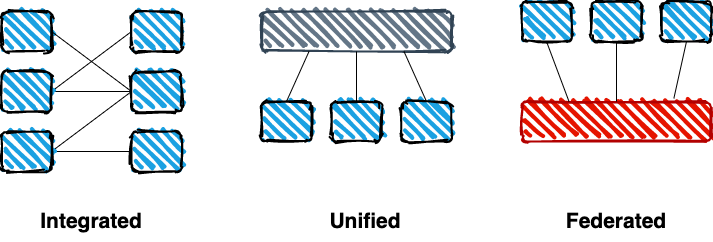

The diagram above was exported from draw.io. Its source (the exported page's mxGraphModel, read from the mxfile embedded in the PNG):
<mxGraphModel dx="1119" dy="736" grid="1" gridSize="10" guides="1" tooltips="1" connect="1" arrows="1" fold="1" page="1" pageScale="1" pageWidth="827" pageHeight="1169" math="0" shadow="0">
  <root>
    <mxCell id="0" />
    <mxCell id="1" parent="0" />
    <mxCell id="L4cwrYgAtiGbplAFR0Q9-1" value="" style="rounded=1;whiteSpace=wrap;html=1;strokeWidth=2;fillWeight=4;hachureGap=8;hachureAngle=45;fillColor=#1ba1e2;sketch=1;" vertex="1" parent="1">
      <mxGeometry x="50" y="80" width="50" height="40" as="geometry" />
    </mxCell>
    <mxCell id="L4cwrYgAtiGbplAFR0Q9-8" value="" style="endArrow=none;html=1;entryX=0;entryY=0.5;entryDx=0;entryDy=0;exitX=1;exitY=0.5;exitDx=0;exitDy=0;" edge="1" parent="1">
      <mxGeometry width="50" height="50" relative="1" as="geometry">
        <mxPoint x="100" y="160" as="sourcePoint" />
        <mxPoint x="180" y="100" as="targetPoint" />
      </mxGeometry>
    </mxCell>
    <mxCell id="L4cwrYgAtiGbplAFR0Q9-9" value="" style="endArrow=none;html=1;entryX=0;entryY=0.5;entryDx=0;entryDy=0;exitX=1;exitY=0.5;exitDx=0;exitDy=0;" edge="1" parent="1" source="L4cwrYgAtiGbplAFR0Q9-1">
      <mxGeometry width="50" height="50" relative="1" as="geometry">
        <mxPoint x="110" y="170" as="sourcePoint" />
        <mxPoint x="180" y="160" as="targetPoint" />
      </mxGeometry>
    </mxCell>
    <mxCell id="L4cwrYgAtiGbplAFR0Q9-10" value="" style="endArrow=none;html=1;entryX=0;entryY=0.5;entryDx=0;entryDy=0;" edge="1" parent="1">
      <mxGeometry width="50" height="50" relative="1" as="geometry">
        <mxPoint x="100" y="160" as="sourcePoint" />
        <mxPoint x="180" y="160" as="targetPoint" />
      </mxGeometry>
    </mxCell>
    <mxCell id="L4cwrYgAtiGbplAFR0Q9-11" value="" style="endArrow=none;html=1;entryX=0;entryY=0.5;entryDx=0;entryDy=0;exitX=1;exitY=0.5;exitDx=0;exitDy=0;" edge="1" parent="1">
      <mxGeometry width="50" height="50" relative="1" as="geometry">
        <mxPoint x="100" y="220" as="sourcePoint" />
        <mxPoint x="180" y="160" as="targetPoint" />
      </mxGeometry>
    </mxCell>
    <mxCell id="L4cwrYgAtiGbplAFR0Q9-12" value="" style="endArrow=none;html=1;entryX=0;entryY=0.5;entryDx=0;entryDy=0;exitX=1;exitY=0.5;exitDx=0;exitDy=0;" edge="1" parent="1">
      <mxGeometry width="50" height="50" relative="1" as="geometry">
        <mxPoint x="100" y="220" as="sourcePoint" />
        <mxPoint x="180" y="220" as="targetPoint" />
      </mxGeometry>
    </mxCell>
    <mxCell id="L4cwrYgAtiGbplAFR0Q9-13" value="" style="rounded=1;whiteSpace=wrap;html=1;strokeWidth=2;fillWeight=4;hachureGap=8;hachureAngle=45;fillColor=#1ba1e2;sketch=1;" vertex="1" parent="1">
      <mxGeometry x="50" y="140" width="50" height="40" as="geometry" />
    </mxCell>
    <mxCell id="L4cwrYgAtiGbplAFR0Q9-14" value="" style="rounded=1;whiteSpace=wrap;html=1;strokeWidth=2;fillWeight=4;hachureGap=8;hachureAngle=45;fillColor=#1ba1e2;sketch=1;" vertex="1" parent="1">
      <mxGeometry x="50" y="200" width="50" height="40" as="geometry" />
    </mxCell>
    <mxCell id="L4cwrYgAtiGbplAFR0Q9-15" value="" style="rounded=1;whiteSpace=wrap;html=1;strokeWidth=2;fillWeight=4;hachureGap=8;hachureAngle=45;fillColor=#1ba1e2;sketch=1;" vertex="1" parent="1">
      <mxGeometry x="180" y="80" width="50" height="40" as="geometry" />
    </mxCell>
    <mxCell id="L4cwrYgAtiGbplAFR0Q9-16" value="" style="rounded=1;whiteSpace=wrap;html=1;strokeWidth=2;fillWeight=4;hachureGap=8;hachureAngle=45;fillColor=#1ba1e2;sketch=1;" vertex="1" parent="1">
      <mxGeometry x="180" y="140" width="50" height="40" as="geometry" />
    </mxCell>
    <mxCell id="L4cwrYgAtiGbplAFR0Q9-17" value="" style="rounded=1;whiteSpace=wrap;html=1;strokeWidth=2;fillWeight=4;hachureGap=8;hachureAngle=45;fillColor=#1ba1e2;sketch=1;" vertex="1" parent="1">
      <mxGeometry x="180" y="200" width="50" height="40" as="geometry" />
    </mxCell>
    <mxCell id="L4cwrYgAtiGbplAFR0Q9-18" value="" style="rounded=1;whiteSpace=wrap;html=1;strokeWidth=2;fillWeight=4;hachureGap=8;hachureAngle=45;fillColor=#647687;sketch=1;strokeColor=#314354;fontColor=#ffffff;" vertex="1" parent="1">
      <mxGeometry x="310" y="80" width="190" height="40" as="geometry" />
    </mxCell>
    <mxCell id="L4cwrYgAtiGbplAFR0Q9-19" value="" style="rounded=1;whiteSpace=wrap;html=1;strokeWidth=2;fillWeight=4;hachureGap=8;hachureAngle=45;fillColor=#1ba1e2;sketch=1;" vertex="1" parent="1">
      <mxGeometry x="310" y="170" width="50" height="40" as="geometry" />
    </mxCell>
    <mxCell id="L4cwrYgAtiGbplAFR0Q9-20" value="" style="rounded=1;whiteSpace=wrap;html=1;strokeWidth=2;fillWeight=4;hachureGap=8;hachureAngle=45;fillColor=#1ba1e2;sketch=1;" vertex="1" parent="1">
      <mxGeometry x="380" y="170" width="50" height="40" as="geometry" />
    </mxCell>
    <mxCell id="L4cwrYgAtiGbplAFR0Q9-21" value="" style="rounded=1;whiteSpace=wrap;html=1;strokeWidth=2;fillWeight=4;hachureGap=8;hachureAngle=45;fillColor=#1ba1e2;sketch=1;" vertex="1" parent="1">
      <mxGeometry x="450" y="170" width="50" height="40" as="geometry" />
    </mxCell>
    <mxCell id="L4cwrYgAtiGbplAFR0Q9-24" value="" style="endArrow=none;html=1;exitX=0.5;exitY=0;exitDx=0;exitDy=0;entryX=0.25;entryY=1;entryDx=0;entryDy=0;" edge="1" parent="1" source="L4cwrYgAtiGbplAFR0Q9-19" target="L4cwrYgAtiGbplAFR0Q9-18">
      <mxGeometry width="50" height="50" relative="1" as="geometry">
        <mxPoint x="250" y="380" as="sourcePoint" />
        <mxPoint x="350" y="130" as="targetPoint" />
      </mxGeometry>
    </mxCell>
    <mxCell id="L4cwrYgAtiGbplAFR0Q9-25" value="" style="endArrow=none;html=1;exitX=0.5;exitY=0;exitDx=0;exitDy=0;entryX=0.5;entryY=1;entryDx=0;entryDy=0;" edge="1" parent="1" source="L4cwrYgAtiGbplAFR0Q9-20" target="L4cwrYgAtiGbplAFR0Q9-18">
      <mxGeometry width="50" height="50" relative="1" as="geometry">
        <mxPoint x="345" y="180" as="sourcePoint" />
        <mxPoint x="367.5" y="130" as="targetPoint" />
      </mxGeometry>
    </mxCell>
    <mxCell id="L4cwrYgAtiGbplAFR0Q9-26" value="" style="endArrow=none;html=1;exitX=0.5;exitY=0;exitDx=0;exitDy=0;entryX=0.75;entryY=1;entryDx=0;entryDy=0;" edge="1" parent="1" source="L4cwrYgAtiGbplAFR0Q9-21" target="L4cwrYgAtiGbplAFR0Q9-18">
      <mxGeometry width="50" height="50" relative="1" as="geometry">
        <mxPoint x="355" y="190" as="sourcePoint" />
        <mxPoint x="377.5" y="140" as="targetPoint" />
      </mxGeometry>
    </mxCell>
    <mxCell id="L4cwrYgAtiGbplAFR0Q9-27" value="" style="rounded=1;whiteSpace=wrap;html=1;strokeWidth=2;fillWeight=4;hachureGap=8;hachureAngle=45;fillColor=#e51400;sketch=1;strokeColor=#B20000;fontColor=#ffffff;" vertex="1" parent="1">
      <mxGeometry x="570" y="170" width="190" height="40" as="geometry" />
    </mxCell>
    <mxCell id="L4cwrYgAtiGbplAFR0Q9-28" value="" style="rounded=1;whiteSpace=wrap;html=1;strokeWidth=2;fillWeight=4;hachureGap=8;hachureAngle=45;fillColor=#1ba1e2;sketch=1;" vertex="1" parent="1">
      <mxGeometry x="570" y="70" width="50" height="40" as="geometry" />
    </mxCell>
    <mxCell id="L4cwrYgAtiGbplAFR0Q9-29" value="" style="rounded=1;whiteSpace=wrap;html=1;strokeWidth=2;fillWeight=4;hachureGap=8;hachureAngle=45;fillColor=#1ba1e2;sketch=1;" vertex="1" parent="1">
      <mxGeometry x="640" y="70" width="50" height="40" as="geometry" />
    </mxCell>
    <mxCell id="L4cwrYgAtiGbplAFR0Q9-30" value="" style="rounded=1;whiteSpace=wrap;html=1;strokeWidth=2;fillWeight=4;hachureGap=8;hachureAngle=45;fillColor=#1ba1e2;sketch=1;" vertex="1" parent="1">
      <mxGeometry x="710" y="70" width="50" height="40" as="geometry" />
    </mxCell>
    <mxCell id="L4cwrYgAtiGbplAFR0Q9-33" value="" style="endArrow=none;html=1;entryX=0.5;entryY=1;entryDx=0;entryDy=0;exitX=0.25;exitY=0;exitDx=0;exitDy=0;" edge="1" parent="1" source="L4cwrYgAtiGbplAFR0Q9-27" target="L4cwrYgAtiGbplAFR0Q9-28">
      <mxGeometry width="50" height="50" relative="1" as="geometry">
        <mxPoint x="250" y="380" as="sourcePoint" />
        <mxPoint x="300" y="330" as="targetPoint" />
      </mxGeometry>
    </mxCell>
    <mxCell id="L4cwrYgAtiGbplAFR0Q9-34" value="" style="endArrow=none;html=1;entryX=0.5;entryY=1;entryDx=0;entryDy=0;exitX=0.5;exitY=0;exitDx=0;exitDy=0;" edge="1" parent="1" source="L4cwrYgAtiGbplAFR0Q9-27" target="L4cwrYgAtiGbplAFR0Q9-29">
      <mxGeometry width="50" height="50" relative="1" as="geometry">
        <mxPoint x="250" y="380" as="sourcePoint" />
        <mxPoint x="300" y="330" as="targetPoint" />
      </mxGeometry>
    </mxCell>
    <mxCell id="L4cwrYgAtiGbplAFR0Q9-35" value="" style="endArrow=none;html=1;exitX=0.802;exitY=-0.079;exitDx=0;exitDy=0;entryX=0.5;entryY=1;entryDx=0;entryDy=0;exitPerimeter=0;" edge="1" parent="1" source="L4cwrYgAtiGbplAFR0Q9-27" target="L4cwrYgAtiGbplAFR0Q9-30">
      <mxGeometry width="50" height="50" relative="1" as="geometry">
        <mxPoint x="345" y="180" as="sourcePoint" />
        <mxPoint x="367.5" y="130" as="targetPoint" />
      </mxGeometry>
    </mxCell>
    <mxCell id="L4cwrYgAtiGbplAFR0Q9-36" value="&lt;font style=&quot;font-size: 21px&quot;&gt;&lt;b&gt;Integrated&lt;/b&gt;&lt;/font&gt;" style="text;html=1;strokeColor=none;fillColor=none;align=center;verticalAlign=middle;whiteSpace=wrap;rounded=0;" vertex="1" parent="1">
      <mxGeometry x="120" y="270" width="40" height="40" as="geometry" />
    </mxCell>
    <mxCell id="L4cwrYgAtiGbplAFR0Q9-37" value="&lt;font style=&quot;font-size: 21px&quot;&gt;&lt;b&gt;Unified&lt;/b&gt;&lt;/font&gt;" style="text;html=1;strokeColor=none;fillColor=none;align=center;verticalAlign=middle;whiteSpace=wrap;rounded=0;" vertex="1" parent="1">
      <mxGeometry x="394" y="270" width="40" height="40" as="geometry" />
    </mxCell>
    <mxCell id="L4cwrYgAtiGbplAFR0Q9-38" value="&lt;font style=&quot;font-size: 21px&quot;&gt;&lt;b&gt;Federated&lt;/b&gt;&lt;/font&gt;" style="text;html=1;strokeColor=none;fillColor=none;align=center;verticalAlign=middle;whiteSpace=wrap;rounded=0;" vertex="1" parent="1">
      <mxGeometry x="645" y="270" width="40" height="40" as="geometry" />
    </mxCell>
  </root>
</mxGraphModel>